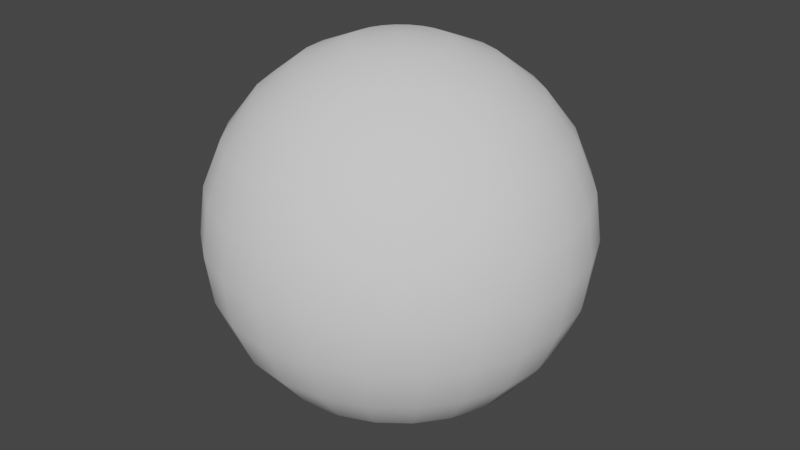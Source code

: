 # Source: InvertedSphere.blend  (saved by Blender 2.90.8; exported with 4.5.12 LTS)
import bpy
from mathutils import Matrix  # noqa: F401  (used for matrix-valued properties, if any)

bpy.ops.wm.read_factory_settings(use_empty=True)
scene = bpy.context.scene
scene.name = 'Scene'

# ---- collections
col_collection = bpy.data.collections.new('Collection'); scene.collection.children.link(col_collection)

# ---- world
world_world = bpy.data.worlds.new('World'); scene.world = world_world
world_world.use_nodes = True; world_world.node_tree.nodes.clear()
_N = world_world.node_tree.nodes; _L = world_world.node_tree.links
n0 = _N.new('ShaderNodeOutputWorld'); n0.name = 'World Output'; n0.location = (300, 300)
n1 = _N.new('ShaderNodeBackground'); n1.name = 'Background'; n1.location = (10, 300)
n1.inputs[0].default_value = (0.05088, 0.05088, 0.05088, 1.0)
_L.new(n1.outputs[0], n0.inputs[0])
n0.is_active_output = True
world_world.color = (0.05088, 0.05088, 0.05088)
world_world.use_sun_shadow = False
world_world.sun_shadow_jitter_overblur = 0.0

# ---- meshes
me_sphere = bpy.data.meshes.new('Sphere')
me_sphere.from_pydata([(0.0, 0.5, 0.866), (0.0, 0.866, 0.5), (0.0, 0.9659, -0.2588), (0.0, 0.866, -0.5), (0.0, 0.2588, -0.9659), (0.06699, 0.25, 0.9659), (0.1294, 0.483, 0.866), (0.183, 0.683, 0.7071), (0.2241, 0.8365, 0.5), (0.25, 0.933, 0.2588), (0.2588, 0.9659, 7.55e-08), (0.25, 0.933, -0.2588), (0.2241, 0.8365, -0.5), (0.183, 0.683, -0.7071), (0.1294, 0.483, -0.866), (0.06699, 0.25, -0.9659), (0.1294, 0.2241, 0.9659), (0.25, 0.433, 0.866), (0.3536, 0.6124, 0.7071), (0.433, 0.75, 0.5), (0.483, 0.8365, 0.2588), (0.5, 0.866, 7.55e-08), (0.483, 0.8365, -0.2588), (0.433, 0.75, -0.5), (0.3536, 0.6124, -0.7071), (0.25, 0.433, -0.866), (0.1294, 0.2241, -0.9659), (0.183, 0.183, 0.9659), (0.3536, 0.3536, 0.866), (0.5, 0.5, 0.7071), (0.6124, 0.6124, 0.5), (0.683, 0.683, 0.2588), (0.7071, 0.7071, 7.55e-08), (0.683, 0.683, -0.2588), (0.6124, 0.6124, -0.5), (0.5, 0.5, -0.7071), (0.3536, 0.3536, -0.866), (0.183, 0.183, -0.9659), (0.2241, 0.1294, 0.9659), (0.433, 0.25, 0.866), (0.6124, 0.3536, 0.7071), (0.75, 0.433, 0.5), (0.8365, 0.483, 0.2588), (0.866, 0.5, 7.55e-08), (0.8365, 0.483, -0.2588), (0.75, 0.433, -0.5), (0.6124, 0.3536, -0.7071), (0.433, 0.25, -0.866), (0.2241, 0.1294, -0.9659), (-3.761e-07, 2.886e-07, 1.0), (0.25, 0.06699, 0.9659), (0.483, 0.1294, 0.866), (0.683, 0.183, 0.7071), (0.8365, 0.2241, 0.5), (0.933, 0.25, 0.2588), (0.9659, 0.2588, 7.55e-08), (0.933, 0.25, -0.2588), (0.8365, 0.2241, -0.5), (0.683, 0.183, -0.7071), (0.483, 0.1294, -0.866), (0.25, 0.06699, -0.9659), (0.2588, 4.007e-07, 0.9659), (0.5, 3.262e-07, 0.866), (0.7071, 3.262e-07, 0.7071), (0.866, 3.411e-07, 0.5), (0.9659, 4.305e-07, 0.2588), (1.0, 3.262e-07, 7.55e-08), (0.9659, 4.156e-07, -0.2588), (0.866, 3.411e-07, -0.5), (0.7071, 4.007e-07, -0.7071), (0.5, 3.932e-07, -0.866), (0.2588, 3.932e-07, -0.9659), (0.25, -0.06699, 0.9659), (0.483, -0.1294, 0.866), (0.683, -0.183, 0.7071), (0.8365, -0.2241, 0.5), (0.933, -0.25, 0.2588), (0.9659, -0.2588, 7.55e-08), (0.933, -0.25, -0.2588), (0.8365, -0.2241, -0.5), (0.683, -0.183, -0.7071), (0.483, -0.1294, -0.866), (0.25, -0.06699, -0.9659), (0.2241, -0.1294, 0.9659), (0.433, -0.25, 0.866), (0.6124, -0.3536, 0.7071), (0.75, -0.433, 0.5), (0.8365, -0.483, 0.2588), (0.866, -0.5, 7.55e-08), (0.8365, -0.483, -0.2588), (0.75, -0.433, -0.5), (0.6124, -0.3536, -0.7071), (0.433, -0.25, -0.866), (0.2241, -0.1294, -0.9659), (0.183, -0.183, 0.9659), (0.3536, -0.3536, 0.866), (0.5, -0.5, 0.7071), (0.6124, -0.6124, 0.5), (0.683, -0.683, 0.2588), (0.7071, -0.7071, 7.55e-08), (0.683, -0.683, -0.2588), (0.6124, -0.6124, -0.5), (0.5, -0.5, -0.7071), (0.3536, -0.3536, -0.866), (0.183, -0.183, -0.9659), (0.1294, -0.2241, 0.9659), (0.25, -0.433, 0.866), (0.3536, -0.6124, 0.7071), (0.433, -0.75, 0.5), (0.483, -0.8365, 0.2588), (0.5, -0.866, 7.55e-08), (0.483, -0.8365, -0.2588), (0.433, -0.75, -0.5), (0.3536, -0.6124, -0.7071), (0.25, -0.433, -0.866), (0.1294, -0.2241, -0.9659), (0.06699, -0.25, 0.9659), (0.1294, -0.483, 0.866), (0.183, -0.683, 0.7071), (0.2241, -0.8365, 0.5), (0.25, -0.933, 0.2588), (0.2588, -0.9659, 7.55e-08), (0.25, -0.933, -0.2588), (0.2241, -0.8365, -0.5), (0.183, -0.683, -0.7071), (0.1294, -0.483, -0.866), (0.06699, -0.25, -0.9659), (1.097e-08, -0.2588, 0.9659), (-7.099e-08, -0.5, 0.866), (-1.455e-07, -0.7071, 0.7071), (-5.608e-08, -0.866, 0.5), (-5.608e-08, -0.9659, 0.2588), (-8.589e-08, -1.0, 7.55e-08), (-5.608e-08, -0.9659, -0.2588), (-5.608e-08, -0.866, -0.5), (-8.589e-08, -0.7071, -0.7071), (-3.373e-08, -0.5, -0.866), (-1.883e-08, -0.2588, -0.9659), (-0.06699, -0.25, 0.9659), (-0.1294, -0.483, 0.866), (-0.183, -0.683, 0.7071), (-0.2241, -0.8365, 0.5), (-0.25, -0.933, 0.2588), (-0.2588, -0.9659, 7.55e-08), (-0.25, -0.933, -0.2588), (-0.2241, -0.8365, -0.5), (-0.183, -0.683, -0.7071), (-0.1294, -0.483, -0.866), (-0.06699, -0.25, -0.9659), (-0.1294, -0.2241, 0.9659), (-0.25, -0.433, 0.866), (-0.3536, -0.6124, 0.7071), (-0.433, -0.75, 0.5), (-0.483, -0.8365, 0.2588), (-0.5, -0.866, 7.55e-08), (-0.483, -0.8365, -0.2588), (-0.433, -0.75, -0.5), (-0.3536, -0.6124, -0.7071), (-0.25, -0.433, -0.866), (-0.1294, -0.2241, -0.9659), (0.0, 3.894e-07, -1.0), (-0.183, -0.183, 0.9659), (-0.3536, -0.3536, 0.866), (-0.5, -0.5, 0.7071), (-0.6124, -0.6124, 0.5), (-0.683, -0.683, 0.2588), (-0.7071, -0.7071, 7.55e-08), (-0.683, -0.683, -0.2588), (-0.6124, -0.6124, -0.5), (-0.5, -0.5, -0.7071), (-0.3536, -0.3536, -0.866), (-0.183, -0.183, -0.9659), (-0.2241, -0.1294, 0.9659), (-0.433, -0.25, 0.866), (-0.6124, -0.3536, 0.7071), (-0.75, -0.433, 0.5), (-0.8365, -0.483, 0.2588), (-0.866, -0.5, 7.55e-08), (-0.8365, -0.483, -0.2588), (-0.75, -0.433, -0.5), (-0.6124, -0.3536, -0.7071), (-0.433, -0.25, -0.866), (-0.2241, -0.1294, -0.9659), (-0.25, -0.06699, 0.9659), (-0.483, -0.1294, 0.866), (-0.683, -0.183, 0.7071), (-0.8365, -0.2241, 0.5), (-0.933, -0.25, 0.2588), (-0.9659, -0.2588, 7.55e-08), (-0.933, -0.25, -0.2588), (-0.8365, -0.2241, -0.5), (-0.683, -0.183, -0.7071), (-0.483, -0.1294, -0.866), (-0.25, -0.06699, -0.9659), (-0.2588, 4.081e-07, 0.9659), (-0.5, 4.678e-07, 0.866), (-0.7071, 4.901e-07, 0.7071), (-0.866, 4.901e-07, 0.5), (-0.9659, 4.007e-07, 0.2588), (-1.0, 3.709e-07, 7.55e-08), (-0.9659, 3.709e-07, -0.2588), (-0.866, 4.901e-07, -0.5), (-0.7071, 4.603e-07, -0.7071), (-0.5, 3.634e-07, -0.866), (-0.2588, 4.156e-07, -0.9659), (-0.25, 0.06699, 0.9659), (-0.483, 0.1294, 0.866), (-0.683, 0.183, 0.7071), (-0.8365, 0.2241, 0.5), (-0.933, 0.25, 0.2588), (-0.9659, 0.2588, 7.55e-08), (-0.933, 0.25, -0.2588), (-0.8365, 0.2241, -0.5), (-0.683, 0.183, -0.7071), (-0.483, 0.1294, -0.866), (-0.25, 0.06699, -0.9659), (-0.2241, 0.1294, 0.9659), (-0.433, 0.25, 0.866), (-0.6124, 0.3536, 0.7071), (-0.75, 0.433, 0.5), (-0.8365, 0.483, 0.2588), (-0.866, 0.5, 7.55e-08), (-0.8365, 0.483, -0.2588), (-0.75, 0.433, -0.5), (-0.6124, 0.3536, -0.7071), (-0.433, 0.25, -0.866), (-0.2241, 0.1294, -0.9659), (-0.183, 0.183, 0.9659), (-0.3536, 0.3536, 0.866), (-0.5, 0.5, 0.7071), (-0.6124, 0.6124, 0.5), (-0.683, 0.683, 0.2588), (-0.7071, 0.7071, 7.55e-08), (-0.683, 0.683, -0.2588), (-0.6124, 0.6124, -0.5), (-0.5, 0.5, -0.7071), (-0.3536, 0.3536, -0.866), (-0.183, 0.183, -0.9659), (-0.1294, 0.2241, 0.9659), (-0.25, 0.433, 0.866), (-0.3536, 0.6124, 0.7071), (-0.433, 0.75, 0.5), (-0.483, 0.8365, 0.2588), (-0.5, 0.866, 7.55e-08), (-0.483, 0.8365, -0.2588), (-0.433, 0.75, -0.5), (-0.3536, 0.6124, -0.7071), (-0.25, 0.433, -0.866), (-0.1294, 0.2241, -0.9659), (-0.06699, 0.25, 0.9659), (-0.1294, 0.483, 0.866), (-0.183, 0.683, 0.7071), (-0.2241, 0.8365, 0.5), (-0.25, 0.933, 0.2588), (-0.2588, 0.9659, 7.55e-08), (-0.25, 0.933, -0.2588), (-0.2241, 0.8365, -0.5), (-0.183, 0.683, -0.7071), (-0.1294, 0.483, -0.866), (-0.06699, 0.25, -0.9659), (1.842e-08, 0.2588, 0.9659), (7.803e-08, 0.7071, 0.7071), (-5.608e-08, 0.9659, 0.2588), (-4.118e-08, 1.0, 7.55e-08), (7.803e-08, 0.7071, -0.7071), (-5.608e-08, 0.5, -0.866)], [], [(263, 10, 9, 262), (261, 7, 6, 0), (265, 14, 13, 264), (2, 11, 10, 263), (1, 8, 7, 261), (4, 15, 14, 265), (260, 5, 49), (3, 12, 11, 2), (262, 9, 8, 1), (160, 15, 4), (0, 6, 5, 260), (264, 13, 12, 3), (8, 19, 18, 7), (15, 26, 25, 14), (5, 16, 49), (12, 23, 22, 11), (9, 20, 19, 8), (160, 26, 15), (6, 17, 16, 5), (13, 24, 23, 12), (10, 21, 20, 9), (7, 18, 17, 6), (14, 25, 24, 13), (11, 22, 21, 10), (18, 29, 28, 17), (25, 36, 35, 24), (22, 33, 32, 21), (19, 30, 29, 18), (26, 37, 36, 25), (16, 27, 49), (23, 34, 33, 22), (20, 31, 30, 19), (160, 37, 26), (17, 28, 27, 16), (24, 35, 34, 23), (21, 32, 31, 20), (31, 42, 41, 30), (160, 48, 37), (28, 39, 38, 27), (35, 46, 45, 34), (32, 43, 42, 31), (29, 40, 39, 28), (36, 47, 46, 35), (33, 44, 43, 32), (30, 41, 40, 29), (37, 48, 47, 36), (27, 38, 49), (34, 45, 44, 33), (41, 53, 52, 40), (48, 60, 59, 47), (38, 50, 49), (45, 57, 56, 44), (42, 54, 53, 41), (160, 60, 48), (39, 51, 50, 38), (46, 58, 57, 45), (43, 55, 54, 42), (40, 52, 51, 39), (47, 59, 58, 46), (44, 56, 55, 43), (55, 66, 65, 54), (52, 63, 62, 51), (59, 70, 69, 58), (56, 67, 66, 55), (53, 64, 63, 52), (60, 71, 70, 59), (50, 61, 49), (57, 68, 67, 56), (54, 65, 64, 53), (160, 71, 60), (51, 62, 61, 50), (58, 69, 68, 57), (65, 76, 75, 64), (160, 82, 71), (62, 73, 72, 61), (69, 80, 79, 68), (66, 77, 76, 65), (63, 74, 73, 62), (70, 81, 80, 69), (67, 78, 77, 66), (64, 75, 74, 63), (71, 82, 81, 70), (61, 72, 49), (68, 79, 78, 67), (78, 89, 88, 77), (75, 86, 85, 74), (82, 93, 92, 81), (72, 83, 49), (79, 90, 89, 78), (76, 87, 86, 75), (160, 93, 82), (73, 84, 83, 72), (80, 91, 90, 79), (77, 88, 87, 76), (74, 85, 84, 73), (81, 92, 91, 80), (88, 99, 98, 87), (85, 96, 95, 84), (92, 103, 102, 91), (89, 100, 99, 88), (86, 97, 96, 85), (93, 104, 103, 92), (83, 94, 49), (90, 101, 100, 89), (87, 98, 97, 86), (160, 104, 93), (84, 95, 94, 83), (91, 102, 101, 90), (101, 112, 111, 100), (98, 109, 108, 97), (160, 115, 104), (95, 106, 105, 94), (102, 113, 112, 101), (99, 110, 109, 98), (96, 107, 106, 95), (103, 114, 113, 102), (100, 111, 110, 99), (97, 108, 107, 96), (104, 115, 114, 103), (94, 105, 49), (111, 122, 121, 110), (108, 119, 118, 107), (115, 126, 125, 114), (105, 116, 49), (112, 123, 122, 111), (109, 120, 119, 108), (160, 126, 115), (106, 117, 116, 105), (113, 124, 123, 112), (110, 121, 120, 109), (107, 118, 117, 106), (114, 125, 124, 113), (124, 135, 134, 123), (121, 132, 131, 120), (118, 129, 128, 117), (125, 136, 135, 124), (122, 133, 132, 121), (119, 130, 129, 118), (126, 137, 136, 125), (116, 127, 49), (123, 134, 133, 122), (120, 131, 130, 119), (160, 137, 126), (117, 128, 127, 116), (127, 138, 49), (134, 145, 144, 133), (131, 142, 141, 130), (160, 148, 137), (128, 139, 138, 127), (135, 146, 145, 134), (132, 143, 142, 131), (129, 140, 139, 128), (136, 147, 146, 135), (133, 144, 143, 132), (130, 141, 140, 129), (137, 148, 147, 136), (147, 158, 157, 146), (144, 155, 154, 143), (141, 152, 151, 140), (148, 159, 158, 147), (138, 149, 49), (145, 156, 155, 144), (142, 153, 152, 141), (160, 159, 148), (139, 150, 149, 138), (146, 157, 156, 145), (143, 154, 153, 142), (140, 151, 150, 139), (150, 162, 161, 149), (157, 169, 168, 156), (154, 166, 165, 153), (151, 163, 162, 150), (158, 170, 169, 157), (155, 167, 166, 154), (152, 164, 163, 151), (159, 171, 170, 158), (149, 161, 49), (156, 168, 167, 155), (153, 165, 164, 152), (160, 171, 159), (171, 182, 181, 170), (161, 172, 49), (168, 179, 178, 167), (165, 176, 175, 164), (160, 182, 171), (162, 173, 172, 161), (169, 180, 179, 168), (166, 177, 176, 165), (163, 174, 173, 162), (170, 181, 180, 169), (167, 178, 177, 166), (164, 175, 174, 163), (174, 185, 184, 173), (181, 192, 191, 180), (178, 189, 188, 177), (175, 186, 185, 174), (182, 193, 192, 181), (172, 183, 49), (179, 190, 189, 178), (176, 187, 186, 175), (160, 193, 182), (173, 184, 183, 172), (180, 191, 190, 179), (177, 188, 187, 176), (160, 204, 193), (184, 195, 194, 183), (191, 202, 201, 190), (188, 199, 198, 187), (185, 196, 195, 184), (192, 203, 202, 191), (189, 200, 199, 188), (186, 197, 196, 185), (193, 204, 203, 192), (183, 194, 49), (190, 201, 200, 189), (187, 198, 197, 186), (197, 208, 207, 196), (204, 215, 214, 203), (194, 205, 49), (201, 212, 211, 200), (198, 209, 208, 197), (160, 215, 204), (195, 206, 205, 194), (202, 213, 212, 201), (199, 210, 209, 198), (196, 207, 206, 195), (203, 214, 213, 202), (200, 211, 210, 199), (207, 218, 217, 206), (214, 225, 224, 213), (211, 222, 221, 210), (208, 219, 218, 207), (215, 226, 225, 214), (205, 216, 49), (212, 223, 222, 211), (209, 220, 219, 208), (160, 226, 215), (206, 217, 216, 205), (213, 224, 223, 212), (210, 221, 220, 209), (220, 231, 230, 219), (160, 237, 226), (217, 228, 227, 216), (224, 235, 234, 223), (221, 232, 231, 220), (218, 229, 228, 217), (225, 236, 235, 224), (222, 233, 232, 221), (219, 230, 229, 218), (226, 237, 236, 225), (216, 227, 49), (223, 234, 233, 222), (230, 241, 240, 229), (237, 248, 247, 236), (227, 238, 49), (234, 245, 244, 233), (231, 242, 241, 230), (160, 248, 237), (228, 239, 238, 227), (235, 246, 245, 234), (232, 243, 242, 231), (229, 240, 239, 228), (236, 247, 246, 235), (233, 244, 243, 232), (243, 254, 253, 242), (240, 251, 250, 239), (247, 258, 257, 246), (244, 255, 254, 243), (241, 252, 251, 240), (248, 259, 258, 247), (238, 249, 49), (245, 256, 255, 244), (242, 253, 252, 241), (160, 259, 248), (239, 250, 249, 238), (246, 257, 256, 245), (253, 262, 1, 252), (160, 4, 259), (250, 0, 260, 249), (257, 264, 3, 256), (254, 263, 262, 253), (251, 261, 0, 250), (258, 265, 264, 257), (255, 2, 263, 254), (252, 1, 261, 251), (259, 4, 265, 258), (249, 260, 49), (256, 3, 2, 255)])
me_sphere.polygons.foreach_set('use_smooth', [True] * 288)
_uv = me_sphere.uv_layers.new(name='UVMap')
_uv.uv.foreach_set('vector', [0.75, 0.5, 0.7083, 0.5, 0.7083, 0.5833, 0.75, 0.5833, 0.75, 0.75, 0.7083, 0.75, 0.7083, 0.8333, 0.75, 0.8333, 0.75, 0.1667, 0.7083, 0.1667, 0.7083, 0.25, 0.75, 0.25, 0.75, 0.4167, 0.7083, 0.4167, 0.7083, 0.5, 0.75, 0.5, 0.75, 0.6667, 0.7083, 0.6667, 0.7083, 0.75, 0.75, 0.75, 0.75, 0.08333, 0.7083, 0.08333, 0.7083, 0.1667, 0.75, 0.1667, 0.75, 0.9167, 0.7083, 0.9167, 0.7292, 1.0, 0.75, 0.3333, 0.7083, 0.3333, 0.7083, 0.4167, 0.75, 0.4167, 0.75, 0.5833, 0.7083, 0.5833, 0.7083, 0.6667, 0.75, 0.6667, 0.7292, 0.0, 0.7083, 0.08333, 0.75, 0.08333, 0.75, 0.8333, 0.7083, 0.8333, 0.7083, 0.9167, 0.75, 0.9167, 0.75, 0.25, 0.7083, 0.25, 0.7083, 0.3333, 0.75, 0.3333, 0.7083, 0.6667, 0.6667, 0.6667, 0.6667, 0.75, 0.7083, 0.75, 0.7083, 0.08333, 0.6667, 0.08333, 0.6667, 0.1667, 0.7083, 0.1667, 0.7083, 0.9167, 0.6667, 0.9167, 0.6875, 1.0, 0.7083, 0.3333, 0.6667, 0.3333, 0.6667, 0.4167, 0.7083, 0.4167, 0.7083, 0.5833, 0.6667, 0.5833, 0.6667, 0.6667, 0.7083, 0.6667, 0.6875, 0.0, 0.6667, 0.08333, 0.7083, 0.08333, 0.7083, 0.8333, 0.6667, 0.8333, 0.6667, 0.9167, 0.7083, 0.9167, 0.7083, 0.25, 0.6667, 0.25, 0.6667, 0.3333, 0.7083, 0.3333, 0.7083, 0.5, 0.6667, 0.5, 0.6667, 0.5833, 0.7083, 0.5833, 0.7083, 0.75, 0.6667, 0.75, 0.6667, 0.8333, 0.7083, 0.8333, 0.7083, 0.1667, 0.6667, 0.1667, 0.6667, 0.25, 0.7083, 0.25, 0.7083, 0.4167, 0.6667, 0.4167, 0.6667, 0.5, 0.7083, 0.5, 0.6667, 0.75, 0.625, 0.75, 0.625, 0.8333, 0.6667, 0.8333, 0.6667, 0.1667, 0.625, 0.1667, 0.625, 0.25, 0.6667, 0.25, 0.6667, 0.4167, 0.625, 0.4167, 0.625, 0.5, 0.6667, 0.5, 0.6667, 0.6667, 0.625, 0.6667, 0.625, 0.75, 0.6667, 0.75, 0.6667, 0.08333, 0.625, 0.08333, 0.625, 0.1667, 0.6667, 0.1667, 0.6667, 0.9167, 0.625, 0.9167, 0.6458, 1.0, 0.6667, 0.3333, 0.625, 0.3333, 0.625, 0.4167, 0.6667, 0.4167, 0.6667, 0.5833, 0.625, 0.5833, 0.625, 0.6667, 0.6667, 0.6667, 0.6458, 0.0, 0.625, 0.08333, 0.6667, 0.08333, 0.6667, 0.8333, 0.625, 0.8333, 0.625, 0.9167, 0.6667, 0.9167, 0.6667, 0.25, 0.625, 0.25, 0.625, 0.3333, 0.6667, 0.3333, 0.6667, 0.5, 0.625, 0.5, 0.625, 0.5833, 0.6667, 0.5833, 0.625, 0.5833, 0.5833, 0.5833, 0.5833, 0.6667, 0.625, 0.6667, 0.6042, 0.0, 0.5833, 0.08333, 0.625, 0.08333, 0.625, 0.8333, 0.5833, 0.8333, 0.5833, 0.9167, 0.625, 0.9167, 0.625, 0.25, 0.5833, 0.25, 0.5833, 0.3333, 0.625, 0.3333, 0.625, 0.5, 0.5833, 0.5, 0.5833, 0.5833, 0.625, 0.5833, 0.625, 0.75, 0.5833, 0.75, 0.5833, 0.8333, 0.625, 0.8333, 0.625, 0.1667, 0.5833, 0.1667, 0.5833, 0.25, 0.625, 0.25, 0.625, 0.4167, 0.5833, 0.4167, 0.5833, 0.5, 0.625, 0.5, 0.625, 0.6667, 0.5833, 0.6667, 0.5833, 0.75, 0.625, 0.75, 0.625, 0.08333, 0.5833, 0.08333, 0.5833, 0.1667, 0.625, 0.1667, 0.625, 0.9167, 0.5833, 0.9167, 0.6042, 1.0, 0.625, 0.3333, 0.5833, 0.3333, 0.5833, 0.4167, 0.625, 0.4167, 0.5833, 0.6667, 0.5417, 0.6667, 0.5417, 0.75, 0.5833, 0.75, 0.5833, 0.08333, 0.5417, 0.08333, 0.5417, 0.1667, 0.5833, 0.1667, 0.5833, 0.9167, 0.5417, 0.9167, 0.5625, 1.0, 0.5833, 0.3333, 0.5417, 0.3333, 0.5417, 0.4167, 0.5833, 0.4167, 0.5833, 0.5833, 0.5417, 0.5833, 0.5417, 0.6667, 0.5833, 0.6667, 0.5625, 0.0, 0.5417, 0.08333, 0.5833, 0.08333, 0.5833, 0.8333, 0.5417, 0.8333, 0.5417, 0.9167, 0.5833, 0.9167, 0.5833, 0.25, 0.5417, 0.25, 0.5417, 0.3333, 0.5833, 0.3333, 0.5833, 0.5, 0.5417, 0.5, 0.5417, 0.5833, 0.5833, 0.5833, 0.5833, 0.75, 0.5417, 0.75, 0.5417, 0.8333, 0.5833, 0.8333, 0.5833, 0.1667, 0.5417, 0.1667, 0.5417, 0.25, 0.5833, 0.25, 0.5833, 0.4167, 0.5417, 0.4167, 0.5417, 0.5, 0.5833, 0.5, 0.5417, 0.5, 0.5, 0.5, 0.5, 0.5833, 0.5417, 0.5833, 0.5417, 0.75, 0.5, 0.75, 0.5, 0.8333, 0.5417, 0.8333, 0.5417, 0.1667, 0.5, 0.1667, 0.5, 0.25, 0.5417, 0.25, 0.5417, 0.4167, 0.5, 0.4167, 0.5, 0.5, 0.5417, 0.5, 0.5417, 0.6667, 0.5, 0.6667, 0.5, 0.75, 0.5417, 0.75, 0.5417, 0.08333, 0.5, 0.08333, 0.5, 0.1667, 0.5417, 0.1667, 0.5417, 0.9167, 0.5, 0.9167, 0.5208, 1.0, 0.5417, 0.3333, 0.5, 0.3333, 0.5, 0.4167, 0.5417, 0.4167, 0.5417, 0.5833, 0.5, 0.5833, 0.5, 0.6667, 0.5417, 0.6667, 0.5208, 0.0, 0.5, 0.08333, 0.5417, 0.08333, 0.5417, 0.8333, 0.5, 0.8333, 0.5, 0.9167, 0.5417, 0.9167, 0.5417, 0.25, 0.5, 0.25, 0.5, 0.3333, 0.5417, 0.3333, 0.5, 0.5833, 0.4583, 0.5833, 0.4583, 0.6667, 0.5, 0.6667, 0.4792, 0.0, 0.4583, 0.08333, 0.5, 0.08333, 0.5, 0.8333, 0.4583, 0.8333, 0.4583, 0.9167, 0.5, 0.9167, 0.5, 0.25, 0.4583, 0.25, 0.4583, 0.3333, 0.5, 0.3333, 0.5, 0.5, 0.4583, 0.5, 0.4583, 0.5833, 0.5, 0.5833, 0.5, 0.75, 0.4583, 0.75, 0.4583, 0.8333, 0.5, 0.8333, 0.5, 0.1667, 0.4583, 0.1667, 0.4583, 0.25, 0.5, 0.25, 0.5, 0.4167, 0.4583, 0.4167, 0.4583, 0.5, 0.5, 0.5, 0.5, 0.6667, 0.4583, 0.6667, 0.4583, 0.75, 0.5, 0.75, 0.5, 0.08333, 0.4583, 0.08333, 0.4583, 0.1667, 0.5, 0.1667, 0.5, 0.9167, 0.4583, 0.9167, 0.4792, 1.0, 0.5, 0.3333, 0.4583, 0.3333, 0.4583, 0.4167, 0.5, 0.4167, 0.4583, 0.4167, 0.4167, 0.4167, 0.4167, 0.5, 0.4583, 0.5, 0.4583, 0.6667, 0.4167, 0.6667, 0.4167, 0.75, 0.4583, 0.75, 0.4583, 0.08333, 0.4167, 0.08333, 0.4167, 0.1667, 0.4583, 0.1667, 0.4583, 0.9167, 0.4167, 0.9167, 0.4375, 1.0, 0.4583, 0.3333, 0.4167, 0.3333, 0.4167, 0.4167, 0.4583, 0.4167, 0.4583, 0.5833, 0.4167, 0.5833, 0.4167, 0.6667, 0.4583, 0.6667, 0.4375, 0.0, 0.4167, 0.08333, 0.4583, 0.08333, 0.4583, 0.8333, 0.4167, 0.8333, 0.4167, 0.9167, 0.4583, 0.9167, 0.4583, 0.25, 0.4167, 0.25, 0.4167, 0.3333, 0.4583, 0.3333, 0.4583, 0.5, 0.4167, 0.5, 0.4167, 0.5833, 0.4583, 0.5833, 0.4583, 0.75, 0.4167, 0.75, 0.4167, 0.8333, 0.4583, 0.8333, 0.4583, 0.1667, 0.4167, 0.1667, 0.4167, 0.25, 0.4583, 0.25, 0.4167, 0.5, 0.375, 0.5, 0.375, 0.5833, 0.4167, 0.5833, 0.4167, 0.75, 0.375, 0.75, 0.375, 0.8333, 0.4167, 0.8333, 0.4167, 0.1667, 0.375, 0.1667, 0.375, 0.25, 0.4167, 0.25, 0.4167, 0.4167, 0.375, 0.4167, 0.375, 0.5, 0.4167, 0.5, 0.4167, 0.6667, 0.375, 0.6667, 0.375, 0.75, 0.4167, 0.75, 0.4167, 0.08333, 0.375, 0.08333, 0.375, 0.1667, 0.4167, 0.1667, 0.4167, 0.9167, 0.375, 0.9167, 0.3958, 1.0, 0.4167, 0.3333, 0.375, 0.3333, 0.375, 0.4167, 0.4167, 0.4167, 0.4167, 0.5833, 0.375, 0.5833, 0.375, 0.6667, 0.4167, 0.6667, 0.3958, 0.0, 0.375, 0.08333, 0.4167, 0.08333, 0.4167, 0.8333, 0.375, 0.8333, 0.375, 0.9167, 0.4167, 0.9167, 0.4167, 0.25, 0.375, 0.25, 0.375, 0.3333, 0.4167, 0.3333, 0.375, 0.3333, 0.3333, 0.3333, 0.3333, 0.4167, 0.375, 0.4167, 0.375, 0.5833, 0.3333, 0.5833, 0.3333, 0.6667, 0.375, 0.6667, 0.3542, 0.0, 0.3333, 0.08333, 0.375, 0.08333, 0.375, 0.8333, 0.3333, 0.8333, 0.3333, 0.9167, 0.375, 0.9167, 0.375, 0.25, 0.3333, 0.25, 0.3333, 0.3333, 0.375, 0.3333, 0.375, 0.5, 0.3333, 0.5, 0.3333, 0.5833, 0.375, 0.5833, 0.375, 0.75, 0.3333, 0.75, 0.3333, 0.8333, 0.375, 0.8333, 0.375, 0.1667, 0.3333, 0.1667, 0.3333, 0.25, 0.375, 0.25, 0.375, 0.4167, 0.3333, 0.4167, 0.3333, 0.5, 0.375, 0.5, 0.375, 0.6667, 0.3333, 0.6667, 0.3333, 0.75, 0.375, 0.75, 0.375, 0.08333, 0.3333, 0.08333, 0.3333, 0.1667, 0.375, 0.1667, 0.375, 0.9167, 0.3333, 0.9167, 0.3542, 1.0, 0.3333, 0.4167, 0.2917, 0.4167, 0.2917, 0.5, 0.3333, 0.5, 0.3333, 0.6667, 0.2917, 0.6667, 0.2917, 0.75, 0.3333, 0.75, 0.3333, 0.08333, 0.2917, 0.08333, 0.2917, 0.1667, 0.3333, 0.1667, 0.3333, 0.9167, 0.2917, 0.9167, 0.3125, 1.0, 0.3333, 0.3333, 0.2917, 0.3333, 0.2917, 0.4167, 0.3333, 0.4167, 0.3333, 0.5833, 0.2917, 0.5833, 0.2917, 0.6667, 0.3333, 0.6667, 0.3125, 0.0, 0.2917, 0.08333, 0.3333, 0.08333, 0.3333, 0.8333, 0.2917, 0.8333, 0.2917, 0.9167, 0.3333, 0.9167, 0.3333, 0.25, 0.2917, 0.25, 0.2917, 0.3333, 0.3333, 0.3333, 0.3333, 0.5, 0.2917, 0.5, 0.2917, 0.5833, 0.3333, 0.5833, 0.3333, 0.75, 0.2917, 0.75, 0.2917, 0.8333, 0.3333, 0.8333, 0.3333, 0.1667, 0.2917, 0.1667, 0.2917, 0.25, 0.3333, 0.25, 0.2917, 0.25, 0.25, 0.25, 0.25, 0.3333, 0.2917, 0.3333, 0.2917, 0.5, 0.25, 0.5, 0.25, 0.5833, 0.2917, 0.5833, 0.2917, 0.75, 0.25, 0.75, 0.25, 0.8333, 0.2917, 0.8333, 0.2917, 0.1667, 0.25, 0.1667, 0.25, 0.25, 0.2917, 0.25, 0.2917, 0.4167, 0.25, 0.4167, 0.25, 0.5, 0.2917, 0.5, 0.2917, 0.6667, 0.25, 0.6667, 0.25, 0.75, 0.2917, 0.75, 0.2917, 0.08333, 0.25, 0.08333, 0.25, 0.1667, 0.2917, 0.1667, 0.2917, 0.9167, 0.25, 0.9167, 0.2708, 1.0, 0.2917, 0.3333, 0.25, 0.3333, 0.25, 0.4167, 0.2917, 0.4167, 0.2917, 0.5833, 0.25, 0.5833, 0.25, 0.6667, 0.2917, 0.6667, 0.2708, 0.0, 0.25, 0.08333, 0.2917, 0.08333, 0.2917, 0.8333, 0.25, 0.8333, 0.25, 0.9167, 0.2917, 0.9167, 0.25, 0.9167, 0.2083, 0.9167, 0.2292, 1.0, 0.25, 0.3333, 0.2083, 0.3333, 0.2083, 0.4167, 0.25, 0.4167, 0.25, 0.5833, 0.2083, 0.5833, 0.2083, 0.6667, 0.25, 0.6667, 0.2292, 0.0, 0.2083, 0.08333, 0.25, 0.08333, 0.25, 0.8333, 0.2083, 0.8333, 0.2083, 0.9167, 0.25, 0.9167, 0.25, 0.25, 0.2083, 0.25, 0.2083, 0.3333, 0.25, 0.3333, 0.25, 0.5, 0.2083, 0.5, 0.2083, 0.5833, 0.25, 0.5833, 0.25, 0.75, 0.2083, 0.75, 0.2083, 0.8333, 0.25, 0.8333, 0.25, 0.1667, 0.2083, 0.1667, 0.2083, 0.25, 0.25, 0.25, 0.25, 0.4167, 0.2083, 0.4167, 0.2083, 0.5, 0.25, 0.5, 0.25, 0.6667, 0.2083, 0.6667, 0.2083, 0.75, 0.25, 0.75, 0.25, 0.08333, 0.2083, 0.08333, 0.2083, 0.1667, 0.25, 0.1667, 0.2083, 0.1667, 0.1667, 0.1667, 0.1667, 0.25, 0.2083, 0.25, 0.2083, 0.4167, 0.1667, 0.4167, 0.1667, 0.5, 0.2083, 0.5, 0.2083, 0.6667, 0.1667, 0.6667, 0.1667, 0.75, 0.2083, 0.75, 0.2083, 0.08333, 0.1667, 0.08333, 0.1667, 0.1667, 0.2083, 0.1667, 0.2083, 0.9167, 0.1667, 0.9167, 0.1875, 1.0, 0.2083, 0.3333, 0.1667, 0.3333, 0.1667, 0.4167, 0.2083, 0.4167, 0.2083, 0.5833, 0.1667, 0.5833, 0.1667, 0.6667, 0.2083, 0.6667, 0.1875, 0.0, 0.1667, 0.08333, 0.2083, 0.08333, 0.2083, 0.8333, 0.1667, 0.8333, 0.1667, 0.9167, 0.2083, 0.9167, 0.2083, 0.25, 0.1667, 0.25, 0.1667, 0.3333, 0.2083, 0.3333, 0.2083, 0.5, 0.1667, 0.5, 0.1667, 0.5833, 0.2083, 0.5833, 0.2083, 0.75, 0.1667, 0.75, 0.1667, 0.8333, 0.2083, 0.8333, 0.1667, 0.8333, 0.125, 0.8333, 0.125, 0.9167, 0.1667, 0.9167, 0.1667, 0.25, 0.125, 0.25, 0.125, 0.3333, 0.1667, 0.3333, 0.1667, 0.5, 0.125, 0.5, 0.125, 0.5833, 0.1667, 0.5833, 0.1667, 0.75, 0.125, 0.75, 0.125, 0.8333, 0.1667, 0.8333, 0.1667, 0.1667, 0.125, 0.1667, 0.125, 0.25, 0.1667, 0.25, 0.1667, 0.4167, 0.125, 0.4167, 0.125, 0.5, 0.1667, 0.5, 0.1667, 0.6667, 0.125, 0.6667, 0.125, 0.75, 0.1667, 0.75, 0.1667, 0.08333, 0.125, 0.08333, 0.125, 0.1667, 0.1667, 0.1667, 0.1667, 0.9167, 0.125, 0.9167, 0.1458, 1.0, 0.1667, 0.3333, 0.125, 0.3333, 0.125, 0.4167, 0.1667, 0.4167, 0.1667, 0.5833, 0.125, 0.5833, 0.125, 0.6667, 0.1667, 0.6667, 0.1458, 0.0, 0.125, 0.08333, 0.1667, 0.08333, 0.125, 0.08333, 0.08333, 0.08333, 0.08333, 0.1667, 0.125, 0.1667, 0.125, 0.9167, 0.08333, 0.9167, 0.1042, 1.0, 0.125, 0.3333, 0.08333, 0.3333, 0.08333, 0.4167, 0.125, 0.4167, 0.125, 0.5833, 0.08333, 0.5833, 0.08333, 0.6667, 0.125, 0.6667, 0.1042, 0.0, 0.08333, 0.08333, 0.125, 0.08333, 0.125, 0.8333, 0.08333, 0.8333, 0.08333, 0.9167, 0.125, 0.9167, 0.125, 0.25, 0.08333, 0.25, 0.08333, 0.3333, 0.125, 0.3333, 0.125, 0.5, 0.08333, 0.5, 0.08333, 0.5833, 0.125, 0.5833, 0.125, 0.75, 0.08333, 0.75, 0.08333, 0.8333, 0.125, 0.8333, 0.125, 0.1667, 0.08333, 0.1667, 0.08333, 0.25, 0.125, 0.25, 0.125, 0.4167, 0.08333, 0.4167, 0.08333, 0.5, 0.125, 0.5, 0.125, 0.6667, 0.08333, 0.6667, 0.08333, 0.75, 0.125, 0.75, 0.08333, 0.75, 0.04167, 0.75, 0.04167, 0.8333, 0.08333, 0.8333, 0.08333, 0.1667, 0.04167, 0.1667, 0.04167, 0.25, 0.08333, 0.25, 0.08333, 0.4167, 0.04167, 0.4167, 0.04167, 0.5, 0.08333, 0.5, 0.08333, 0.6667, 0.04167, 0.6667, 0.04167, 0.75, 0.08333, 0.75, 0.08333, 0.08333, 0.04167, 0.08333, 0.04167, 0.1667, 0.08333, 0.1667, 0.08333, 0.9167, 0.04167, 0.9167, 0.0625, 1.0, 0.08333, 0.3333, 0.04167, 0.3333, 0.04167, 0.4167, 0.08333, 0.4167, 0.08333, 0.5833, 0.04167, 0.5833, 0.04167, 0.6667, 0.08333, 0.6667, 0.0625, 0.0, 0.04167, 0.08333, 0.08333, 0.08333, 0.08333, 0.8333, 0.04167, 0.8333, 0.04167, 0.9167, 0.08333, 0.9167, 0.08333, 0.25, 0.04167, 0.25, 0.04167, 0.3333, 0.08333, 0.3333, 0.08333, 0.5, 0.04167, 0.5, 0.04167, 0.5833, 0.08333, 0.5833, 0.02083, 0.0, 0.0, 0.08333, 0.04167, 0.08333, 0.04167, 0.8333, 0.0, 0.8333, 0.0, 0.9167, 0.04167, 0.9167, 0.04167, 0.25, 0.0, 0.25, 0.0, 0.3333, 0.04167, 0.3333, 0.04167, 0.5, 0.0, 0.5, 0.0, 0.5833, 0.04167, 0.5833, 0.04167, 0.75, 0.0, 0.75, 0.0, 0.8333, 0.04167, 0.8333, 0.04167, 0.1667, 0.0, 0.1667, 0.0, 0.25, 0.04167, 0.25, 0.04167, 0.4167, 0.0, 0.4167, 0.0, 0.5, 0.04167, 0.5, 0.04167, 0.6667, 0.0, 0.6667, 0.0, 0.75, 0.04167, 0.75, 0.04167, 0.08333, 0.0, 0.08333, 0.0, 0.1667, 0.04167, 0.1667, 0.04167, 0.9167, 0.0, 0.9167, 0.02083, 1.0, 0.04167, 0.3333, 0.0, 0.3333, 0.0, 0.4167, 0.04167, 0.4167, 0.04167, 0.5833, 0.0, 0.5833, 0.0, 0.6667, 0.04167, 0.6667, 1.0, 0.6667, 0.9583, 0.6667, 0.9583, 0.75, 1.0, 0.75, 1.0, 0.08333, 0.9583, 0.08333, 0.9583, 0.1667, 1.0, 0.1667, 1.0, 0.9167, 0.9583, 0.9167, 0.9792, 1.0, 1.0, 0.3333, 0.9583, 0.3333, 0.9583, 0.4167, 1.0, 0.4167, 1.0, 0.5833, 0.9583, 0.5833, 0.9583, 0.6667, 1.0, 0.6667, 0.9792, 0.0, 0.9583, 0.08333, 1.0, 0.08333, 1.0, 0.8333, 0.9583, 0.8333, 0.9583, 0.9167, 1.0, 0.9167, 1.0, 0.25, 0.9583, 0.25, 0.9583, 0.3333, 1.0, 0.3333, 1.0, 0.5, 0.9583, 0.5, 0.9583, 0.5833, 1.0, 0.5833, 1.0, 0.75, 0.9583, 0.75, 0.9583, 0.8333, 1.0, 0.8333, 1.0, 0.1667, 0.9583, 0.1667, 0.9583, 0.25, 1.0, 0.25, 1.0, 0.4167, 0.9583, 0.4167, 0.9583, 0.5, 1.0, 0.5, 0.9583, 0.75, 0.9167, 0.75, 0.9167, 0.8333, 0.9583, 0.8333, 0.9583, 0.1667, 0.9167, 0.1667, 0.9167, 0.25, 0.9583, 0.25, 0.9583, 0.4167, 0.9167, 0.4167, 0.9167, 0.5, 0.9583, 0.5, 0.9583, 0.6667, 0.9167, 0.6667, 0.9167, 0.75, 0.9583, 0.75, 0.9583, 0.08333, 0.9167, 0.08333, 0.9167, 0.1667, 0.9583, 0.1667, 0.9583, 0.9167, 0.9167, 0.9167, 0.9375, 1.0, 0.9583, 0.3333, 0.9167, 0.3333, 0.9167, 0.4167, 0.9583, 0.4167, 0.9583, 0.5833, 0.9167, 0.5833, 0.9167, 0.6667, 0.9583, 0.6667, 0.9375, 0.0, 0.9167, 0.08333, 0.9583, 0.08333, 0.9583, 0.8333, 0.9167, 0.8333, 0.9167, 0.9167, 0.9583, 0.9167, 0.9583, 0.25, 0.9167, 0.25, 0.9167, 0.3333, 0.9583, 0.3333, 0.9583, 0.5, 0.9167, 0.5, 0.9167, 0.5833, 0.9583, 0.5833, 0.9167, 0.5833, 0.875, 0.5833, 0.875, 0.6667, 0.9167, 0.6667, 0.8958, 0.0, 0.875, 0.08333, 0.9167, 0.08333, 0.9167, 0.8333, 0.875, 0.8333, 0.875, 0.9167, 0.9167, 0.9167, 0.9167, 0.25, 0.875, 0.25, 0.875, 0.3333, 0.9167, 0.3333, 0.9167, 0.5, 0.875, 0.5, 0.875, 0.5833, 0.9167, 0.5833, 0.9167, 0.75, 0.875, 0.75, 0.875, 0.8333, 0.9167, 0.8333, 0.9167, 0.1667, 0.875, 0.1667, 0.875, 0.25, 0.9167, 0.25, 0.9167, 0.4167, 0.875, 0.4167, 0.875, 0.5, 0.9167, 0.5, 0.9167, 0.6667, 0.875, 0.6667, 0.875, 0.75, 0.9167, 0.75, 0.9167, 0.08333, 0.875, 0.08333, 0.875, 0.1667, 0.9167, 0.1667, 0.9167, 0.9167, 0.875, 0.9167, 0.8958, 1.0, 0.9167, 0.3333, 0.875, 0.3333, 0.875, 0.4167, 0.9167, 0.4167, 0.875, 0.6667, 0.8333, 0.6667, 0.8333, 0.75, 0.875, 0.75, 0.875, 0.08333, 0.8333, 0.08333, 0.8333, 0.1667, 0.875, 0.1667, 0.875, 0.9167, 0.8333, 0.9167, 0.8542, 1.0, 0.875, 0.3333, 0.8333, 0.3333, 0.8333, 0.4167, 0.875, 0.4167, 0.875, 0.5833, 0.8333, 0.5833, 0.8333, 0.6667, 0.875, 0.6667, 0.8542, 0.0, 0.8333, 0.08333, 0.875, 0.08333, 0.875, 0.8333, 0.8333, 0.8333, 0.8333, 0.9167, 0.875, 0.9167, 0.875, 0.25, 0.8333, 0.25, 0.8333, 0.3333, 0.875, 0.3333, 0.875, 0.5, 0.8333, 0.5, 0.8333, 0.5833, 0.875, 0.5833, 0.875, 0.75, 0.8333, 0.75, 0.8333, 0.8333, 0.875, 0.8333, 0.875, 0.1667, 0.8333, 0.1667, 0.8333, 0.25, 0.875, 0.25, 0.875, 0.4167, 0.8333, 0.4167, 0.8333, 0.5, 0.875, 0.5, 0.8333, 0.5, 0.7917, 0.5, 0.7917, 0.5833, 0.8333, 0.5833, 0.8333, 0.75, 0.7917, 0.75, 0.7917, 0.8333, 0.8333, 0.8333, 0.8333, 0.1667, 0.7917, 0.1667, 0.7917, 0.25, 0.8333, 0.25, 0.8333, 0.4167, 0.7917, 0.4167, 0.7917, 0.5, 0.8333, 0.5, 0.8333, 0.6667, 0.7917, 0.6667, 0.7917, 0.75, 0.8333, 0.75, 0.8333, 0.08333, 0.7917, 0.08333, 0.7917, 0.1667, 0.8333, 0.1667, 0.8333, 0.9167, 0.7917, 0.9167, 0.8125, 1.0, 0.8333, 0.3333, 0.7917, 0.3333, 0.7917, 0.4167, 0.8333, 0.4167, 0.8333, 0.5833, 0.7917, 0.5833, 0.7917, 0.6667, 0.8333, 0.6667, 0.8125, 0.0, 0.7917, 0.08333, 0.8333, 0.08333, 0.8333, 0.8333, 0.7917, 0.8333, 0.7917, 0.9167, 0.8333, 0.9167, 0.8333, 0.25, 0.7917, 0.25, 0.7917, 0.3333, 0.8333, 0.3333, 0.7917, 0.5833, 0.75, 0.5833, 0.75, 0.6667, 0.7917, 0.6667, 0.7708, 0.0, 0.75, 0.08333, 0.7917, 0.08333, 0.7917, 0.8333, 0.75, 0.8333, 0.75, 0.9167, 0.7917, 0.9167, 0.7917, 0.25, 0.75, 0.25, 0.75, 0.3333, 0.7917, 0.3333, 0.7917, 0.5, 0.75, 0.5, 0.75, 0.5833, 0.7917, 0.5833, 0.7917, 0.75, 0.75, 0.75, 0.75, 0.8333, 0.7917, 0.8333, 0.7917, 0.1667, 0.75, 0.1667, 0.75, 0.25, 0.7917, 0.25, 0.7917, 0.4167, 0.75, 0.4167, 0.75, 0.5, 0.7917, 0.5, 0.7917, 0.6667, 0.75, 0.6667, 0.75, 0.75, 0.7917, 0.75, 0.7917, 0.08333, 0.75, 0.08333, 0.75, 0.1667, 0.7917, 0.1667, 0.7917, 0.9167, 0.75, 0.9167, 0.7708, 1.0, 0.7917, 0.3333, 0.75, 0.3333, 0.75, 0.4167, 0.7917, 0.4167])
me_sphere.use_remesh_fix_poles = True
me_sphere.use_remesh_preserve_attributes = False
me_sphere.use_mirror_vertex_groups = False
me_sphere.update()

# ---- objects
ob_invertedsphere = bpy.data.objects.new('InvertedSphere', me_sphere)

# ---- transforms, parenting, visibility, modifiers, constraints
ob_invertedsphere.location = (0.0, 0.0, 0.0)
ob_invertedsphere.lineart.crease_threshold = 0.0

# ---- collection membership
col_collection.objects.link(ob_invertedsphere)

# ---- scene / render settings (as saved in the file)
scene.frame_start = 1; scene.frame_end = 250; scene.frame_set(1)
scene.render.engine = 'BLENDER_EEVEE_NEXT'
scene.cycles.use_denoising = False
scene.cycles.samples = 128
scene.cycles.sampling_pattern = 'TABULATED_SOBOL'
scene.cycles.use_adaptive_sampling = False
scene.cycles.use_light_tree = False
scene.view_settings.view_transform = 'Filmic'
bpy.context.view_layer.update()

# ---- added for rendering (the .blend has no active camera and no usable light): camera, sun
cam_auto = bpy.data.cameras.new('AutoCamera')
cam_auto.lens = 50.0
cam_auto.sensor_width = 36.0
cam_auto.clip_end = 1000.0
ob_auto_camera = bpy.data.objects.new('AutoCamera', cam_auto)
scene.collection.objects.link(ob_auto_camera)
ob_auto_camera.location = (3.20507, -3.84608, 2.56406)
ob_auto_camera.rotation_euler = (1.09748, -7.21219e-08, 0.694738)
scene.camera = ob_auto_camera
light_auto_sun = bpy.data.lights.new('AutoSun', 'SUN')
light_auto_sun.energy = 3.0
light_auto_sun.angle = 0.0523599
ob_auto_sun = bpy.data.objects.new('AutoSun', light_auto_sun)
scene.collection.objects.link(ob_auto_sun)
ob_auto_sun.rotation_euler = (0.872665, 0.174533, 0.523599)
bpy.context.view_layer.update()
